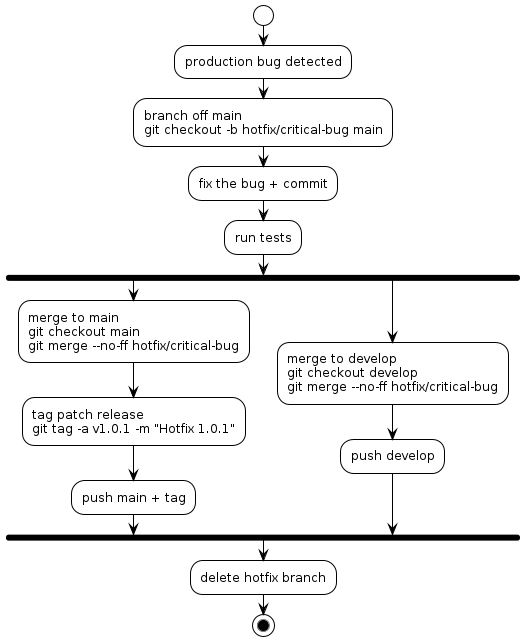

The diagram above was rendered by PlantUML. Its source (embedded in the PNG):
@startuml
!theme plain

start

:production bug detected;

:branch off main\ngit checkout -b hotfix/critical-bug main;

:fix the bug + commit;

:run tests;

fork
  :merge to main\ngit checkout main\ngit merge --no-ff hotfix/critical-bug;
  :tag patch release\ngit tag -a v1.0.1 -m "Hotfix 1.0.1";
  :push main + tag;
fork again
  :merge to develop\ngit checkout develop\ngit merge --no-ff hotfix/critical-bug;
  :push develop;
end fork

:delete hotfix branch;
stop

@enduml